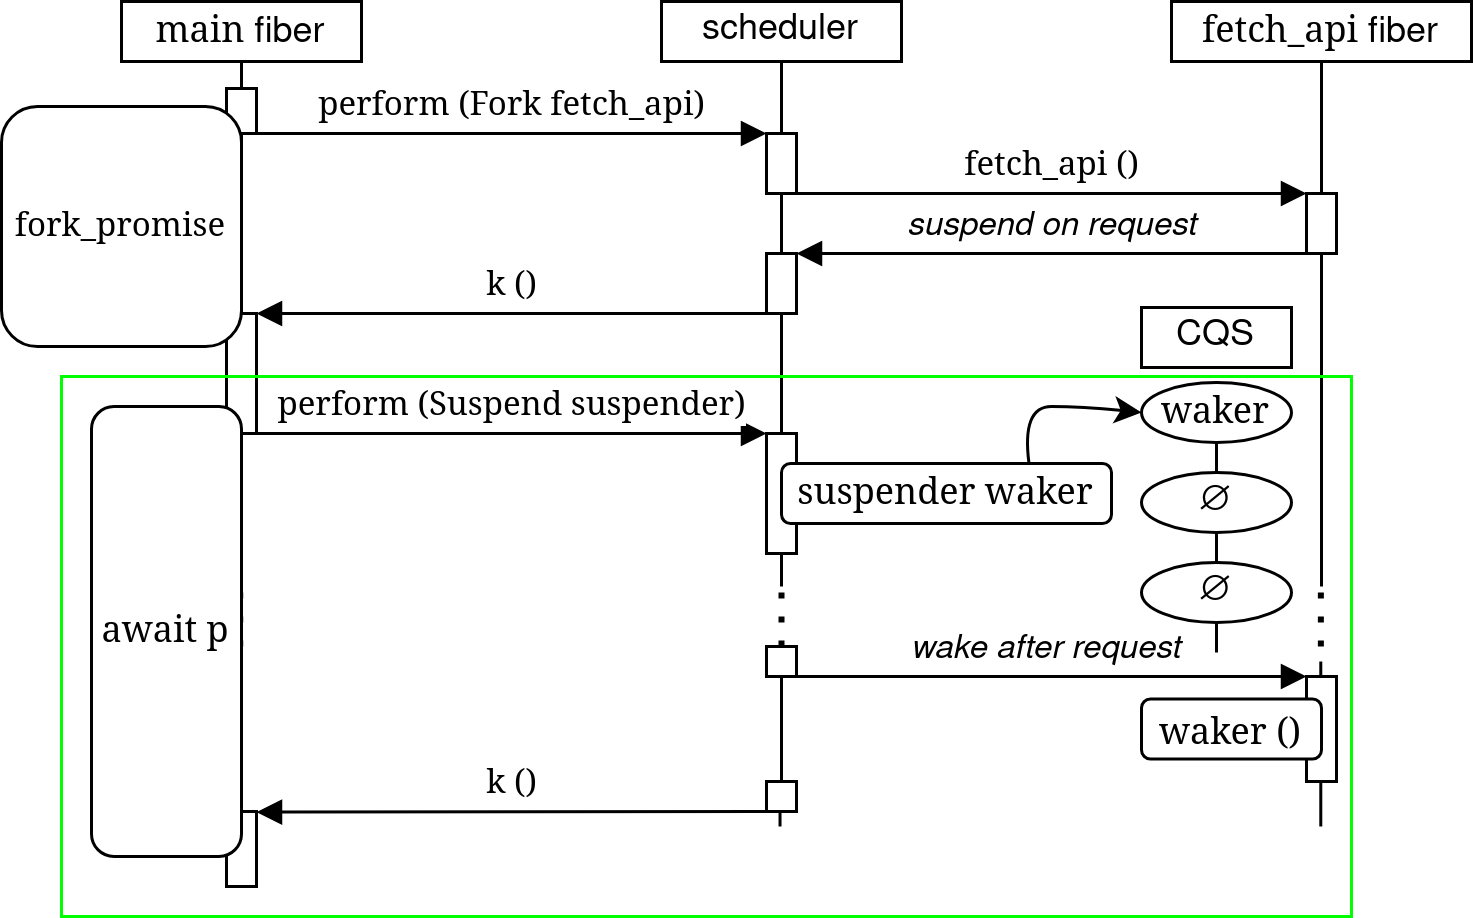

The diagram above was exported from draw.io. Its source (the exported page's mxGraphModel, read from the mxfile embedded in the PNG):
<mxGraphModel dx="1114" dy="596" grid="1" gridSize="10" guides="1" tooltips="1" connect="1" arrows="1" fold="1" page="1" pageScale="1" pageWidth="850" pageHeight="1100" math="0" shadow="0">
  <root>
    <mxCell id="0" />
    <mxCell id="1" parent="0" />
    <mxCell id="aM9ryv3xv72pqoxQDRHE-7" value="&lt;font face=&quot;Lucida Console&quot;&gt;perform (Fork fetch_api)&lt;/font&gt;" style="html=1;verticalAlign=bottom;endArrow=block;edgeStyle=elbowEdgeStyle;elbow=vertical;curved=0;rounded=0;" parent="1" source="aM9ryv3xv72pqoxQDRHE-2" target="Xmo3_Crtta4L2Li_5l8g-5" edge="1">
      <mxGeometry relative="1" as="geometry">
        <mxPoint x="305" y="109" as="sourcePoint" />
        <Array as="points">
          <mxPoint x="290" y="99" />
        </Array>
        <mxPoint x="370" y="99" as="targetPoint" />
      </mxGeometry>
    </mxCell>
    <mxCell id="aM9ryv3xv72pqoxQDRHE-9" value="&lt;font face=&quot;Lucida Console&quot;&gt;k ()&lt;/font&gt;" style="html=1;verticalAlign=bottom;endArrow=block;edgeStyle=elbowEdgeStyle;elbow=vertical;curved=0;rounded=0;" parent="1" target="Xmo3_Crtta4L2Li_5l8g-7" edge="1">
      <mxGeometry relative="1" as="geometry">
        <mxPoint x="375" y="159" as="sourcePoint" />
        <Array as="points">
          <mxPoint x="300" y="159" />
        </Array>
        <mxPoint x="210" y="159" as="targetPoint" />
      </mxGeometry>
    </mxCell>
    <mxCell id="Xmo3_Crtta4L2Li_5l8g-3" value="&lt;font face=&quot;Lucida Console&quot;&gt;fetch_api ()&lt;/font&gt;" style="html=1;verticalAlign=bottom;endArrow=block;edgeStyle=elbowEdgeStyle;elbow=vertical;curved=0;rounded=0;" parent="1" target="Xmo3_Crtta4L2Li_5l8g-2" edge="1">
      <mxGeometry relative="1" as="geometry">
        <mxPoint x="385" y="119" as="sourcePoint" />
        <Array as="points">
          <mxPoint x="505" y="119" />
        </Array>
        <mxPoint x="580" y="119" as="targetPoint" />
      </mxGeometry>
    </mxCell>
    <mxCell id="Xmo3_Crtta4L2Li_5l8g-4" value="&lt;i&gt;suspend on request&lt;/i&gt;" style="html=1;verticalAlign=bottom;endArrow=block;edgeStyle=elbowEdgeStyle;elbow=vertical;curved=0;rounded=0;" parent="1" source="Xmo3_Crtta4L2Li_5l8g-2" target="Xmo3_Crtta4L2Li_5l8g-6" edge="1">
      <mxGeometry relative="1" as="geometry">
        <mxPoint x="580" y="137.73000000000002" as="sourcePoint" />
        <Array as="points">
          <mxPoint x="400" y="139" />
        </Array>
        <mxPoint x="390" y="139" as="targetPoint" />
      </mxGeometry>
    </mxCell>
    <mxCell id="Xmo3_Crtta4L2Li_5l8g-8" value="&lt;font face=&quot;Lucida Console&quot;&gt;perform (Suspend suspender)&lt;/font&gt;" style="html=1;verticalAlign=bottom;endArrow=block;edgeStyle=elbowEdgeStyle;elbow=vertical;curved=0;rounded=0;" parent="1" source="Xmo3_Crtta4L2Li_5l8g-7" target="Xmo3_Crtta4L2Li_5l8g-9" edge="1">
      <mxGeometry relative="1" as="geometry">
        <mxPoint x="220" y="199" as="sourcePoint" />
        <Array as="points">
          <mxPoint x="305" y="199" />
        </Array>
        <mxPoint x="360" y="199" as="targetPoint" />
      </mxGeometry>
    </mxCell>
    <mxCell id="Xmo3_Crtta4L2Li_5l8g-21" value="" style="curved=1;endArrow=classic;html=1;rounded=0;exitX=0.75;exitY=0;exitDx=0;exitDy=0;entryX=0;entryY=0.5;entryDx=0;entryDy=0;" parent="1" source="Xmo3_Crtta4L2Li_5l8g-20" target="Xmo3_Crtta4L2Li_5l8g-14" edge="1">
      <mxGeometry width="50" height="50" relative="1" as="geometry">
        <mxPoint x="440" y="249" as="sourcePoint" />
        <mxPoint x="490" y="199" as="targetPoint" />
        <Array as="points">
          <mxPoint x="460" y="190" />
          <mxPoint x="480" y="190" />
        </Array>
      </mxGeometry>
    </mxCell>
    <mxCell id="Xmo3_Crtta4L2Li_5l8g-25" value="" style="endArrow=none;html=1;rounded=0;entryX=0.5;entryY=1;entryDx=0;entryDy=0;" parent="1" source="Xmo3_Crtta4L2Li_5l8g-5" target="Xmo3_Crtta4L2Li_5l8g-33" edge="1">
      <mxGeometry width="50" height="50" relative="1" as="geometry">
        <mxPoint x="380" y="270" as="sourcePoint" />
        <mxPoint x="520" y="180" as="targetPoint" />
      </mxGeometry>
    </mxCell>
    <mxCell id="Xmo3_Crtta4L2Li_5l8g-33" value="scheduler" style="rounded=0;whiteSpace=wrap;html=1;" parent="1" vertex="1">
      <mxGeometry x="340" y="55" width="80" height="20" as="geometry" />
    </mxCell>
    <mxCell id="Xmo3_Crtta4L2Li_5l8g-34" value="&lt;font face=&quot;Lucida Console&quot;&gt;fetch_api&lt;/font&gt; fiber" style="rounded=0;whiteSpace=wrap;html=1;" parent="1" vertex="1">
      <mxGeometry x="510" y="55" width="100" height="20" as="geometry" />
    </mxCell>
    <mxCell id="Xmo3_Crtta4L2Li_5l8g-24" value="&lt;font face=&quot;Lucida Console&quot;&gt;main&lt;/font&gt; fiber" style="rounded=0;whiteSpace=wrap;html=1;" parent="1" vertex="1">
      <mxGeometry x="160" y="55" width="80" height="20" as="geometry" />
    </mxCell>
    <mxCell id="Xmo3_Crtta4L2Li_5l8g-27" value="" style="endArrow=none;html=1;rounded=0;entryX=0.5;entryY=1;entryDx=0;entryDy=0;" parent="1" source="aM9ryv3xv72pqoxQDRHE-2" target="Xmo3_Crtta4L2Li_5l8g-24" edge="1">
      <mxGeometry width="50" height="50" relative="1" as="geometry">
        <mxPoint x="200" y="270" as="sourcePoint" />
        <mxPoint x="360" y="310" as="targetPoint" />
      </mxGeometry>
    </mxCell>
    <mxCell id="aM9ryv3xv72pqoxQDRHE-2" value="" style="html=1;points=[];perimeter=orthogonalPerimeter;outlineConnect=0;targetShapes=umlLifeline;portConstraint=eastwest;newEdgeStyle={&quot;edgeStyle&quot;:&quot;elbowEdgeStyle&quot;,&quot;elbow&quot;:&quot;vertical&quot;,&quot;curved&quot;:0,&quot;rounded&quot;:0};" parent="1" vertex="1">
      <mxGeometry x="195" y="84" width="10" height="15" as="geometry" />
    </mxCell>
    <mxCell id="Xmo3_Crtta4L2Li_5l8g-29" value="" style="endArrow=none;html=1;rounded=0;entryX=0.5;entryY=1;entryDx=0;entryDy=0;" parent="1" target="Xmo3_Crtta4L2Li_5l8g-7" edge="1">
      <mxGeometry width="50" height="50" relative="1" as="geometry">
        <mxPoint x="200" y="250" as="sourcePoint" />
        <mxPoint x="200" y="99" as="targetPoint" />
      </mxGeometry>
    </mxCell>
    <mxCell id="Xmo3_Crtta4L2Li_5l8g-7" value="" style="html=1;points=[];perimeter=orthogonalPerimeter;outlineConnect=0;targetShapes=umlLifeline;portConstraint=eastwest;newEdgeStyle={&quot;edgeStyle&quot;:&quot;elbowEdgeStyle&quot;,&quot;elbow&quot;:&quot;vertical&quot;,&quot;curved&quot;:0,&quot;rounded&quot;:0};" parent="1" vertex="1">
      <mxGeometry x="195" y="159" width="10" height="40" as="geometry" />
    </mxCell>
    <mxCell id="Xmo3_Crtta4L2Li_5l8g-28" value="" style="endArrow=none;html=1;rounded=0;entryX=0.5;entryY=1;entryDx=0;entryDy=0;" parent="1" source="Xmo3_Crtta4L2Li_5l8g-7" target="aM9ryv3xv72pqoxQDRHE-2" edge="1">
      <mxGeometry width="50" height="50" relative="1" as="geometry">
        <mxPoint x="200" y="270" as="sourcePoint" />
        <mxPoint x="200" y="79" as="targetPoint" />
      </mxGeometry>
    </mxCell>
    <mxCell id="Xmo3_Crtta4L2Li_5l8g-36" value="" style="endArrow=none;html=1;rounded=0;entryX=0.5;entryY=1;entryDx=0;entryDy=0;" parent="1" source="Xmo3_Crtta4L2Li_5l8g-6" target="Xmo3_Crtta4L2Li_5l8g-5" edge="1">
      <mxGeometry width="50" height="50" relative="1" as="geometry">
        <mxPoint x="380" y="270" as="sourcePoint" />
        <mxPoint x="380" y="75" as="targetPoint" />
      </mxGeometry>
    </mxCell>
    <mxCell id="Xmo3_Crtta4L2Li_5l8g-5" value="" style="html=1;points=[];perimeter=orthogonalPerimeter;outlineConnect=0;targetShapes=umlLifeline;portConstraint=eastwest;newEdgeStyle={&quot;edgeStyle&quot;:&quot;elbowEdgeStyle&quot;,&quot;elbow&quot;:&quot;vertical&quot;,&quot;curved&quot;:0,&quot;rounded&quot;:0};" parent="1" vertex="1">
      <mxGeometry x="375" y="99" width="10" height="20" as="geometry" />
    </mxCell>
    <mxCell id="Xmo3_Crtta4L2Li_5l8g-37" value="" style="endArrow=none;html=1;rounded=0;entryX=0.5;entryY=1;entryDx=0;entryDy=0;" parent="1" source="Xmo3_Crtta4L2Li_5l8g-9" target="Xmo3_Crtta4L2Li_5l8g-6" edge="1">
      <mxGeometry width="50" height="50" relative="1" as="geometry">
        <mxPoint x="380" y="270" as="sourcePoint" />
        <mxPoint x="380" y="119" as="targetPoint" />
      </mxGeometry>
    </mxCell>
    <mxCell id="Xmo3_Crtta4L2Li_5l8g-6" value="" style="html=1;points=[];perimeter=orthogonalPerimeter;outlineConnect=0;targetShapes=umlLifeline;portConstraint=eastwest;newEdgeStyle={&quot;edgeStyle&quot;:&quot;elbowEdgeStyle&quot;,&quot;elbow&quot;:&quot;vertical&quot;,&quot;curved&quot;:0,&quot;rounded&quot;:0};" parent="1" vertex="1">
      <mxGeometry x="375" y="139" width="10" height="20" as="geometry" />
    </mxCell>
    <mxCell id="Xmo3_Crtta4L2Li_5l8g-38" value="" style="endArrow=none;html=1;rounded=0;entryX=0.5;entryY=1;entryDx=0;entryDy=0;" parent="1" target="Xmo3_Crtta4L2Li_5l8g-9" edge="1">
      <mxGeometry width="50" height="50" relative="1" as="geometry">
        <mxPoint x="380" y="250" as="sourcePoint" />
        <mxPoint x="380" y="159" as="targetPoint" />
      </mxGeometry>
    </mxCell>
    <mxCell id="Xmo3_Crtta4L2Li_5l8g-9" value="" style="html=1;points=[];perimeter=orthogonalPerimeter;outlineConnect=0;targetShapes=umlLifeline;portConstraint=eastwest;newEdgeStyle={&quot;edgeStyle&quot;:&quot;elbowEdgeStyle&quot;,&quot;elbow&quot;:&quot;vertical&quot;,&quot;curved&quot;:0,&quot;rounded&quot;:0};" parent="1" vertex="1">
      <mxGeometry x="375" y="199" width="10" height="40" as="geometry" />
    </mxCell>
    <mxCell id="Xmo3_Crtta4L2Li_5l8g-20" value="&lt;font face=&quot;Lucida Console&quot;&gt;suspender waker&lt;/font&gt;" style="rounded=1;whiteSpace=wrap;html=1;" parent="1" vertex="1">
      <mxGeometry x="380" y="209" width="110" height="20" as="geometry" />
    </mxCell>
    <mxCell id="Xmo3_Crtta4L2Li_5l8g-39" value="" style="endArrow=none;html=1;rounded=0;entryX=0.5;entryY=1;entryDx=0;entryDy=0;" parent="1" source="Xmo3_Crtta4L2Li_5l8g-2" target="Xmo3_Crtta4L2Li_5l8g-34" edge="1">
      <mxGeometry width="50" height="50" relative="1" as="geometry">
        <mxPoint x="560" y="270" as="sourcePoint" />
        <mxPoint x="420" y="130" as="targetPoint" />
      </mxGeometry>
    </mxCell>
    <mxCell id="Xmo3_Crtta4L2Li_5l8g-40" value="" style="endArrow=none;html=1;rounded=0;entryX=0.5;entryY=1;entryDx=0;entryDy=0;" parent="1" target="Xmo3_Crtta4L2Li_5l8g-2" edge="1">
      <mxGeometry width="50" height="50" relative="1" as="geometry">
        <mxPoint x="560" y="250" as="sourcePoint" />
        <mxPoint x="560" y="80" as="targetPoint" />
      </mxGeometry>
    </mxCell>
    <mxCell id="Xmo3_Crtta4L2Li_5l8g-2" value="" style="html=1;points=[];perimeter=orthogonalPerimeter;outlineConnect=0;targetShapes=umlLifeline;portConstraint=eastwest;newEdgeStyle={&quot;edgeStyle&quot;:&quot;elbowEdgeStyle&quot;,&quot;elbow&quot;:&quot;vertical&quot;,&quot;curved&quot;:0,&quot;rounded&quot;:0};" parent="1" vertex="1">
      <mxGeometry x="555" y="119" width="10" height="20" as="geometry" />
    </mxCell>
    <mxCell id="Xmo3_Crtta4L2Li_5l8g-44" value="" style="endArrow=none;dashed=1;html=1;dashPattern=1 3;strokeWidth=2;rounded=0;" parent="1" edge="1">
      <mxGeometry width="50" height="50" relative="1" as="geometry">
        <mxPoint x="199.57" y="270" as="sourcePoint" />
        <mxPoint x="199.57" y="250" as="targetPoint" />
      </mxGeometry>
    </mxCell>
    <mxCell id="Xmo3_Crtta4L2Li_5l8g-45" value="" style="endArrow=none;dashed=1;html=1;dashPattern=1 3;strokeWidth=2;rounded=0;" parent="1" edge="1">
      <mxGeometry width="50" height="50" relative="1" as="geometry">
        <mxPoint x="380" y="270" as="sourcePoint" />
        <mxPoint x="380" y="250" as="targetPoint" />
      </mxGeometry>
    </mxCell>
    <mxCell id="Xmo3_Crtta4L2Li_5l8g-46" value="" style="endArrow=none;dashed=1;html=1;dashPattern=1 3;strokeWidth=2;rounded=0;" parent="1" edge="1">
      <mxGeometry width="50" height="50" relative="1" as="geometry">
        <mxPoint x="559.79" y="270" as="sourcePoint" />
        <mxPoint x="559.79" y="250" as="targetPoint" />
      </mxGeometry>
    </mxCell>
    <mxCell id="Xmo3_Crtta4L2Li_5l8g-47" value="" style="endArrow=none;html=1;rounded=0;" parent="1" edge="1">
      <mxGeometry width="50" height="50" relative="1" as="geometry">
        <mxPoint x="200" y="325" as="sourcePoint" />
        <mxPoint x="200" y="275" as="targetPoint" />
      </mxGeometry>
    </mxCell>
    <mxCell id="Xmo3_Crtta4L2Li_5l8g-48" value="" style="endArrow=none;html=1;rounded=0;" parent="1" source="Xmo3_Crtta4L2Li_5l8g-50" edge="1">
      <mxGeometry width="50" height="50" relative="1" as="geometry">
        <mxPoint x="379.51" y="330" as="sourcePoint" />
        <mxPoint x="379.51" y="275" as="targetPoint" />
      </mxGeometry>
    </mxCell>
    <mxCell id="Xmo3_Crtta4L2Li_5l8g-49" value="" style="endArrow=none;html=1;rounded=0;" parent="1" source="Xmo3_Crtta4L2Li_5l8g-54" edge="1">
      <mxGeometry width="50" height="50" relative="1" as="geometry">
        <mxPoint x="559.76" y="330" as="sourcePoint" />
        <mxPoint x="559.76" y="275" as="targetPoint" />
      </mxGeometry>
    </mxCell>
    <mxCell id="Xmo3_Crtta4L2Li_5l8g-52" value="" style="endArrow=none;html=1;rounded=0;" parent="1" source="Xmo3_Crtta4L2Li_5l8g-57" target="Xmo3_Crtta4L2Li_5l8g-50" edge="1">
      <mxGeometry width="50" height="50" relative="1" as="geometry">
        <mxPoint x="379.51" y="330" as="sourcePoint" />
        <mxPoint x="379.51" y="275" as="targetPoint" />
      </mxGeometry>
    </mxCell>
    <mxCell id="Xmo3_Crtta4L2Li_5l8g-50" value="" style="html=1;points=[];perimeter=orthogonalPerimeter;outlineConnect=0;targetShapes=umlLifeline;portConstraint=eastwest;newEdgeStyle={&quot;edgeStyle&quot;:&quot;elbowEdgeStyle&quot;,&quot;elbow&quot;:&quot;vertical&quot;,&quot;curved&quot;:0,&quot;rounded&quot;:0};" parent="1" vertex="1">
      <mxGeometry x="375" y="270" width="10" height="10" as="geometry" />
    </mxCell>
    <mxCell id="Xmo3_Crtta4L2Li_5l8g-53" value="&lt;i&gt;wake after request&lt;br&gt;&lt;/i&gt;" style="html=1;verticalAlign=bottom;endArrow=block;edgeStyle=elbowEdgeStyle;elbow=vertical;curved=0;rounded=0;" parent="1" edge="1">
      <mxGeometry relative="1" as="geometry">
        <mxPoint x="380" y="280" as="sourcePoint" />
        <Array as="points">
          <mxPoint x="470" y="280" />
        </Array>
        <mxPoint x="555" y="280" as="targetPoint" />
      </mxGeometry>
    </mxCell>
    <mxCell id="Xmo3_Crtta4L2Li_5l8g-55" value="" style="endArrow=none;html=1;rounded=0;" parent="1" target="Xmo3_Crtta4L2Li_5l8g-54" edge="1">
      <mxGeometry width="50" height="50" relative="1" as="geometry">
        <mxPoint x="559.76" y="330" as="sourcePoint" />
        <mxPoint x="559.76" y="275" as="targetPoint" />
      </mxGeometry>
    </mxCell>
    <mxCell id="Xmo3_Crtta4L2Li_5l8g-54" value="" style="html=1;points=[];perimeter=orthogonalPerimeter;outlineConnect=0;targetShapes=umlLifeline;portConstraint=eastwest;newEdgeStyle={&quot;edgeStyle&quot;:&quot;elbowEdgeStyle&quot;,&quot;elbow&quot;:&quot;vertical&quot;,&quot;curved&quot;:0,&quot;rounded&quot;:0};" parent="1" vertex="1">
      <mxGeometry x="555" y="280" width="10" height="35" as="geometry" />
    </mxCell>
    <mxCell id="Xmo3_Crtta4L2Li_5l8g-56" value="waker ()" style="rounded=1;whiteSpace=wrap;html=1;fontFamily=Lucida Console;" parent="1" vertex="1">
      <mxGeometry x="500" y="287.5" width="60" height="20" as="geometry" />
    </mxCell>
    <mxCell id="Xmo3_Crtta4L2Li_5l8g-58" value="" style="endArrow=none;html=1;rounded=0;" parent="1" target="Xmo3_Crtta4L2Li_5l8g-57" edge="1">
      <mxGeometry width="50" height="50" relative="1" as="geometry">
        <mxPoint x="379.51" y="330" as="sourcePoint" />
        <mxPoint x="380" y="280" as="targetPoint" />
      </mxGeometry>
    </mxCell>
    <mxCell id="Xmo3_Crtta4L2Li_5l8g-57" value="" style="html=1;points=[];perimeter=orthogonalPerimeter;outlineConnect=0;targetShapes=umlLifeline;portConstraint=eastwest;newEdgeStyle={&quot;edgeStyle&quot;:&quot;elbowEdgeStyle&quot;,&quot;elbow&quot;:&quot;vertical&quot;,&quot;curved&quot;:0,&quot;rounded&quot;:0};" parent="1" vertex="1">
      <mxGeometry x="375" y="315" width="10" height="10" as="geometry" />
    </mxCell>
    <mxCell id="Xmo3_Crtta4L2Li_5l8g-59" value="&lt;font face=&quot;Lucida Console&quot;&gt;k ()&lt;/font&gt;" style="html=1;verticalAlign=bottom;endArrow=block;edgeStyle=elbowEdgeStyle;elbow=vertical;curved=0;rounded=0;" parent="1" edge="1">
      <mxGeometry relative="1" as="geometry">
        <mxPoint x="375" y="325" as="sourcePoint" />
        <Array as="points">
          <mxPoint x="300" y="325.21000000000004" />
        </Array>
        <mxPoint x="205" y="325" as="targetPoint" />
      </mxGeometry>
    </mxCell>
    <mxCell id="Xmo3_Crtta4L2Li_5l8g-61" value="" style="html=1;points=[];perimeter=orthogonalPerimeter;outlineConnect=0;targetShapes=umlLifeline;portConstraint=eastwest;newEdgeStyle={&quot;edgeStyle&quot;:&quot;elbowEdgeStyle&quot;,&quot;elbow&quot;:&quot;vertical&quot;,&quot;curved&quot;:0,&quot;rounded&quot;:0};" parent="1" vertex="1">
      <mxGeometry x="195" y="325" width="10" height="25" as="geometry" />
    </mxCell>
    <mxCell id="Xmo3_Crtta4L2Li_5l8g-10" value="&lt;font face=&quot;Lucida Console&quot;&gt;await p&lt;/font&gt;" style="rounded=1;whiteSpace=wrap;html=1;" parent="1" vertex="1">
      <mxGeometry x="150" y="190" width="50" height="150" as="geometry" />
    </mxCell>
    <mxCell id="Xmo3_Crtta4L2Li_5l8g-64" value="&lt;font style=&quot;font-size: 11px;&quot; face=&quot;Lucida Console&quot;&gt;fork_promise&lt;br&gt;&lt;/font&gt;" style="rounded=1;whiteSpace=wrap;html=1;" parent="1" vertex="1">
      <mxGeometry x="120" y="90" width="80" height="80" as="geometry" />
    </mxCell>
    <mxCell id="Xmo3_Crtta4L2Li_5l8g-65" value="" style="rounded=0;whiteSpace=wrap;html=1;fillStyle=auto;fillColor=default;gradientColor=none;fillOpacity=0;strokeColor=#00FF00;" parent="1" vertex="1">
      <mxGeometry x="140" y="180" width="430" height="180" as="geometry" />
    </mxCell>
    <mxCell id="Xmo3_Crtta4L2Li_5l8g-67" value="" style="group" parent="1" vertex="1" connectable="0">
      <mxGeometry x="500" y="157" width="50" height="115" as="geometry" />
    </mxCell>
    <mxCell id="Xmo3_Crtta4L2Li_5l8g-41" value="" style="group" parent="Xmo3_Crtta4L2Li_5l8g-67" vertex="1" connectable="0">
      <mxGeometry y="25" width="50" height="90" as="geometry" />
    </mxCell>
    <mxCell id="Xmo3_Crtta4L2Li_5l8g-14" value="&lt;font face=&quot;Lucida Console&quot;&gt;waker&lt;/font&gt;" style="ellipse;whiteSpace=wrap;html=1;" parent="Xmo3_Crtta4L2Li_5l8g-41" vertex="1">
      <mxGeometry width="50" height="20" as="geometry" />
    </mxCell>
    <mxCell id="Xmo3_Crtta4L2Li_5l8g-15" value="∅" style="ellipse;whiteSpace=wrap;html=1;" parent="Xmo3_Crtta4L2Li_5l8g-41" vertex="1">
      <mxGeometry y="30" width="50" height="20" as="geometry" />
    </mxCell>
    <mxCell id="Xmo3_Crtta4L2Li_5l8g-16" value="∅" style="ellipse;whiteSpace=wrap;html=1;" parent="Xmo3_Crtta4L2Li_5l8g-41" vertex="1">
      <mxGeometry y="60" width="50" height="20" as="geometry" />
    </mxCell>
    <mxCell id="Xmo3_Crtta4L2Li_5l8g-17" value="" style="endArrow=none;html=1;rounded=0;entryX=0.5;entryY=1;entryDx=0;entryDy=0;exitX=0.5;exitY=0;exitDx=0;exitDy=0;" parent="Xmo3_Crtta4L2Li_5l8g-41" source="Xmo3_Crtta4L2Li_5l8g-15" target="Xmo3_Crtta4L2Li_5l8g-14" edge="1">
      <mxGeometry width="50" height="50" relative="1" as="geometry">
        <mxPoint x="-180" y="50" as="sourcePoint" />
        <mxPoint x="-130" as="targetPoint" />
      </mxGeometry>
    </mxCell>
    <mxCell id="Xmo3_Crtta4L2Li_5l8g-18" value="" style="endArrow=none;html=1;rounded=0;entryX=0.5;entryY=1;entryDx=0;entryDy=0;exitX=0.5;exitY=0;exitDx=0;exitDy=0;" parent="Xmo3_Crtta4L2Li_5l8g-41" source="Xmo3_Crtta4L2Li_5l8g-16" target="Xmo3_Crtta4L2Li_5l8g-15" edge="1">
      <mxGeometry width="50" height="50" relative="1" as="geometry">
        <mxPoint x="35" y="40" as="sourcePoint" />
        <mxPoint x="35" y="30" as="targetPoint" />
      </mxGeometry>
    </mxCell>
    <mxCell id="Xmo3_Crtta4L2Li_5l8g-19" value="" style="endArrow=none;html=1;rounded=0;entryX=0.5;entryY=1;entryDx=0;entryDy=0;" parent="Xmo3_Crtta4L2Li_5l8g-41" target="Xmo3_Crtta4L2Li_5l8g-16" edge="1">
      <mxGeometry width="50" height="50" relative="1" as="geometry">
        <mxPoint x="25" y="90" as="sourcePoint" />
        <mxPoint x="35" y="60" as="targetPoint" />
      </mxGeometry>
    </mxCell>
    <mxCell id="Xmo3_Crtta4L2Li_5l8g-42" value="CQS" style="rounded=0;whiteSpace=wrap;html=1;" parent="Xmo3_Crtta4L2Li_5l8g-67" vertex="1">
      <mxGeometry width="50" height="20" as="geometry" />
    </mxCell>
  </root>
</mxGraphModel>